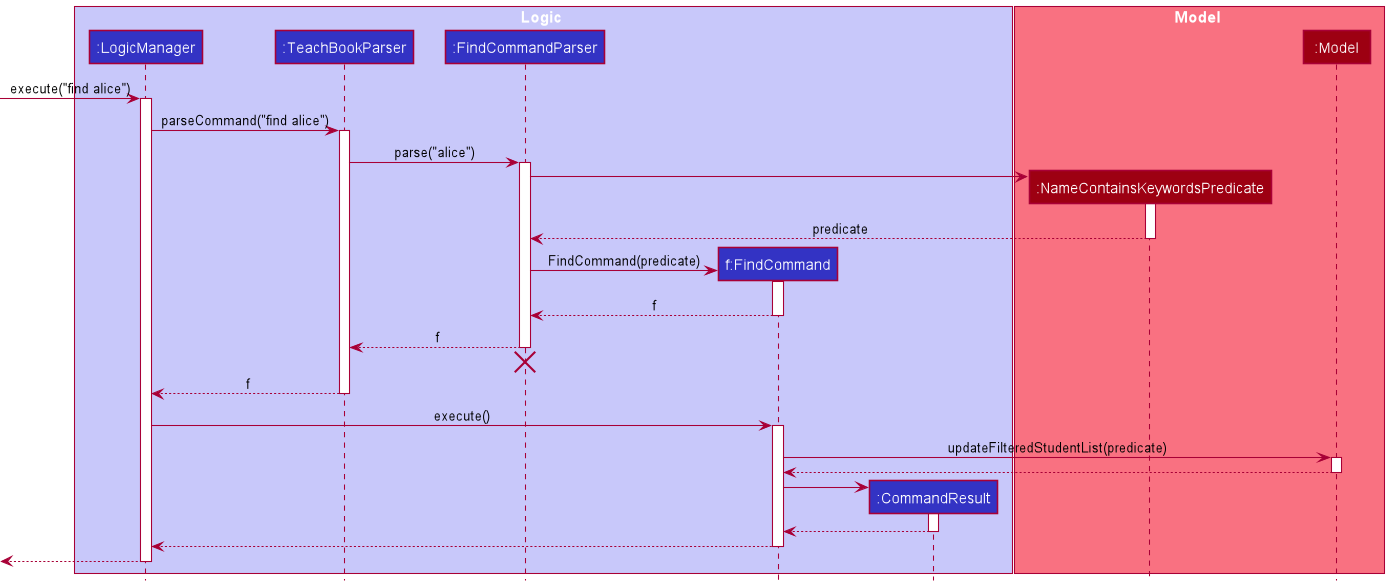

The diagram above was rendered by PlantUML. Its source (embedded in the PNG):
@startuml
!include style.puml

box Logic LOGIC_COLOR_T1
participant ":LogicManager" as LogicManager LOGIC_COLOR
participant ":TeachBookParser" as TeachBookParser LOGIC_COLOR
participant ":FindCommandParser" as FindCommandParser LOGIC_COLOR
participant "f:FindCommand" as FindCommand LOGIC_COLOR
participant ":CommandResult" as CommandResult LOGIC_COLOR
end box

box Model MODEL_COLOR_T1
participant ":NameContainsKeywordsPredicate" as NameContainsKeywordsPredicate MODEL_COLOR
participant ":Model" as Model MODEL_COLOR
end box

[-> LogicManager : execute("find alice")
activate LogicManager

LogicManager -> TeachBookParser : parseCommand("find alice")
activate TeachBookParser

TeachBookParser -> FindCommandParser : parse("alice")
activate FindCommandParser

create NameContainsKeywordsPredicate
FindCommandParser -> NameContainsKeywordsPredicate
activate NameContainsKeywordsPredicate

NameContainsKeywordsPredicate --> FindCommandParser : predicate
deactivate NameContainsKeywordsPredicate

create FindCommand
FindCommandParser -> FindCommand : FindCommand(predicate)
activate FindCommand

FindCommand --> FindCommandParser : f
deactivate FindCommand

FindCommandParser --> TeachBookParser : f
deactivate FindCommandParser
'Hidden arrow to position the destroy marker below the end of the activation bar.
FindCommandParser -[hidden]-> TeachBookParser
destroy FindCommandParser

TeachBookParser --> LogicManager : f
deactivate TeachBookParser

LogicManager -> FindCommand : execute()
activate FindCommand

FindCommand -> Model : updateFilteredStudentList(predicate)
activate Model

Model --> FindCommand
deactivate Model

create CommandResult
FindCommand -> CommandResult
activate CommandResult

CommandResult --> FindCommand
deactivate CommandResult

FindCommand --> LogicManager
deactivate FindCommand

[<--LogicManager
deactivate LogicManager
@enduml